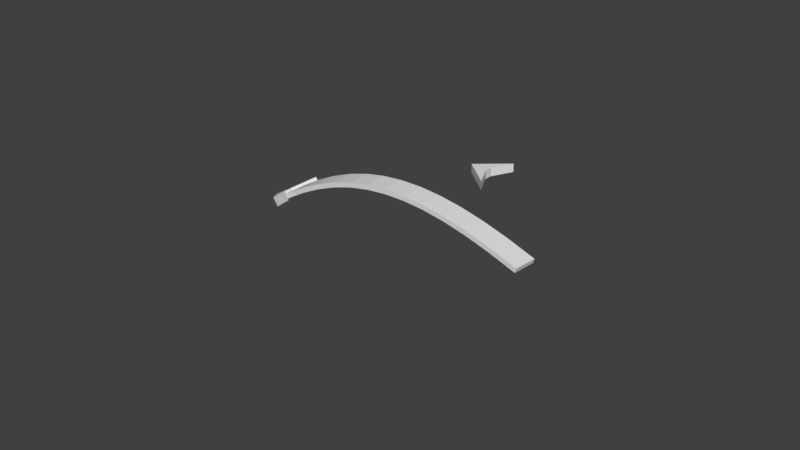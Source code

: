 # Source: arrow.blend  (saved by Blender 2.78.0; exported with 4.5.12 LTS)
import bpy
from mathutils import Matrix  # noqa: F401  (used for matrix-valued properties, if any)

bpy.ops.wm.read_factory_settings(use_empty=True)
scene = bpy.context.scene
scene.name = 'Scene'

# ---- collections
col_collection_1 = bpy.data.collections.new('Collection 1'); scene.collection.children.link(col_collection_1)

# ---- world
world_world = bpy.data.worlds.new('World'); scene.world = world_world
world_world.color = (0.05088, 0.05088, 0.05088)
world_world.use_sun_shadow = False
world_world.sun_shadow_jitter_overblur = 0.0
world_world.cycles.sampling_method = 'MANUAL'

# ---- meshes
me_cube_004 = bpy.data.meshes.new('Cube.004')
me_cube_004.from_pydata([(0.06, -0.04, -0.04), (0.06, -0.04, 0.04), (-0.04, -0.24, -0.04), (-0.04, -0.24, 0.04), (0.06, 0.04, -0.04), (0.06, 0.04, 0.04), (-0.04, 0.24, -0.04), (-0.04, 0.24, 0.04), (0.06, 0.0, -0.04), (0.06, 0.0, 0.04), (0.24, 0.0, -0.04), (0.24, 0.0, 0.04)], [], [(10, 11, 3, 2), (2, 3, 1, 0), (8, 10, 2, 0), (11, 9, 1, 3), (0, 1, 9, 8), (10, 6, 7, 11), (6, 4, 5, 7), (8, 4, 6, 10), (11, 7, 5, 9), (4, 8, 9, 5)])
me_cube_004.use_remesh_preserve_volume = False
me_cube_004.use_remesh_preserve_attributes = False
me_cube_004.use_mirror_vertex_groups = False
me_cube_004.update()
me_cube_003 = bpy.data.meshes.new('Cube.003')
me_cube_003.from_pydata([(-0.02, -0.1, -0.02), (-0.02, -0.1, 0.02), (-0.02, 0.1, -0.02), (-0.02, 0.1, 0.02), (0.02, -0.1, -0.02), (0.02, -0.1, 0.02), (0.02, 0.1, -0.02), (0.02, 0.1, 0.02)], [], [(0, 1, 3, 2), (2, 3, 7, 6), (6, 7, 5, 4), (4, 5, 1, 0), (2, 6, 4, 0), (7, 3, 1, 5)])
me_cube_003.use_remesh_preserve_volume = False
me_cube_003.use_remesh_preserve_attributes = False
me_cube_003.use_mirror_vertex_groups = False
me_cube_003.update()

# ---- curves / text
cu_beziercurve = bpy.data.curves.new('BezierCurve', 'CURVE')
cu_beziercurve.dimensions = '3D'
_sp = cu_beziercurve.splines.new('BEZIER'); _sp.bezier_points.add(1)
_sp.bezier_points.foreach_set('co', [1.287, -0.09445, 0.4122, -0.9864, -0.04006, 0.2608])
_sp.bezier_points.foreach_set('handle_left', [2.201, -0.1758, 0.1327, -0.2298, -0.08911, 0.7408])
_sp.bezier_points.foreach_set('handle_right', [0.322, -0.00851, 0.7075, -1.85, 0.01591, -0.2869])
for _p, _l, _r in zip(_sp.bezier_points, ['ALIGNED', 'ALIGNED'], ['ALIGNED', 'ALIGNED']): _p.handle_left_type = _l; _p.handle_right_type = _r
_sp.order_u = 0
_sp.order_v = 0
cu_beziercurve.use_path = True
cu_beziercurve.use_path_clamp = True
cu_beziercurve.bevel_resolution = 0
cu_beziercurve.fill_mode = 'HALF'

# ---- objects
ob_cube_001 = bpy.data.objects.new('Cube.001', me_cube_004)
ob_beziercurve = bpy.data.objects.new('BezierCurve', cu_beziercurve)
ob_cube = bpy.data.objects.new('Cube', me_cube_003)

# ---- transforms, parenting, visibility, modifiers, constraints
ob_cube_001.location = (0.0, 1.378, 0.2)
ob_cube_001.rotation_euler = (-0.0, 3.142, -0.0)
ob_cube_001.hide_viewport = True
ob_cube_001.lineart.crease_threshold = 0.0
ob_beziercurve.location = (0.0, 0.0, 0.0)
ob_beziercurve.lineart.crease_threshold = 0.0
ob_cube.location = (0.0, 0.0, 0.0)
ob_cube.lineart.crease_threshold = 0.0
_m = ob_cube.modifiers.new('Array', 'ARRAY')
_m.fit_type = 'FIT_CURVE'
_m.curve = ob_beziercurve
_m.constant_offset_displace = (0.0, 0.0, 0.0)
_m.use_merge_vertices = True
_m.end_cap = ob_cube_001
_m = ob_cube.modifiers.new('Curve', 'CURVE')
_m.object = ob_beziercurve

# ---- collection membership
col_collection_1.objects.link(ob_cube_001)
col_collection_1.objects.link(ob_beziercurve)
col_collection_1.objects.link(ob_cube)

# ---- scene / render settings (as saved in the file)
scene.frame_start = 1; scene.frame_end = 250; scene.frame_set(1)
scene.render.engine = 'BLENDER_EEVEE_NEXT'
scene.render.resolution_percentage = 50
scene.render.dither_intensity = 0.0
scene.cycles.use_denoising = False
scene.cycles.samples = 128
scene.cycles.sampling_pattern = 'TABULATED_SOBOL'
scene.cycles.light_sampling_threshold = 0.0
scene.cycles.use_adaptive_sampling = False
scene.cycles.use_light_tree = False
scene.cycles.blur_glossy = 0.0
scene.cycles.sample_clamp_indirect = 0.0
scene.view_settings.view_transform = 'Standard'
bpy.context.view_layer.update()

# ---- added for rendering (the .blend has no active camera and no usable light): camera, sun
cam_auto = bpy.data.cameras.new('AutoCamera')
cam_auto.lens = 50.0
cam_auto.sensor_width = 36.0
cam_auto.clip_end = 1000.0
ob_auto_camera = bpy.data.objects.new('AutoCamera', cam_auto)
scene.collection.objects.link(ob_auto_camera)
ob_auto_camera.location = (4.96813, -5.84846, 4.19064)
ob_auto_camera.rotation_euler = (1.09748, -7.21219e-08, 0.694738)
scene.camera = ob_auto_camera
light_auto_sun = bpy.data.lights.new('AutoSun', 'SUN')
light_auto_sun.energy = 3.0
light_auto_sun.angle = 0.0523599
ob_auto_sun = bpy.data.objects.new('AutoSun', light_auto_sun)
scene.collection.objects.link(ob_auto_sun)
ob_auto_sun.rotation_euler = (0.872665, 0.174533, 0.523599)
bpy.context.view_layer.update()
